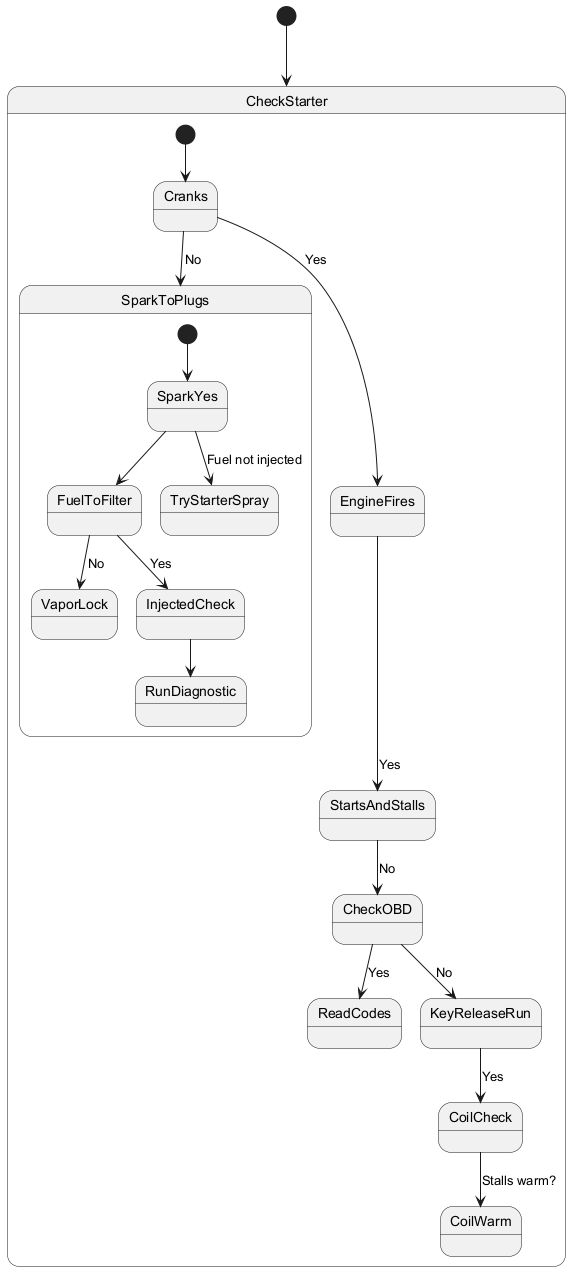

The diagram above was rendered by PlantUML. Its source (embedded in the PNG):
@startuml

[*] --> CheckStarter

state CheckStarter {
  [*] --> Cranks
  Cranks --> EngineFires : Yes
  Cranks --> SparkToPlugs : No

  state SparkToPlugs {
    [*] --> SparkYes
    SparkYes --> FuelToFilter
    SparkYes --> TryStarterSpray : Fuel not injected
    FuelToFilter --> VaporLock : No
    FuelToFilter --> InjectedCheck : Yes
    InjectedCheck --> RunDiagnostic
  }

  EngineFires --> StartsAndStalls : Yes
  StartsAndStalls --> CheckOBD : No
  CheckOBD --> ReadCodes : Yes
  CheckOBD --> KeyReleaseRun : No
  KeyReleaseRun --> CoilCheck : Yes
  CoilCheck --> CoilWarm : Stalls warm?
}

@enduml